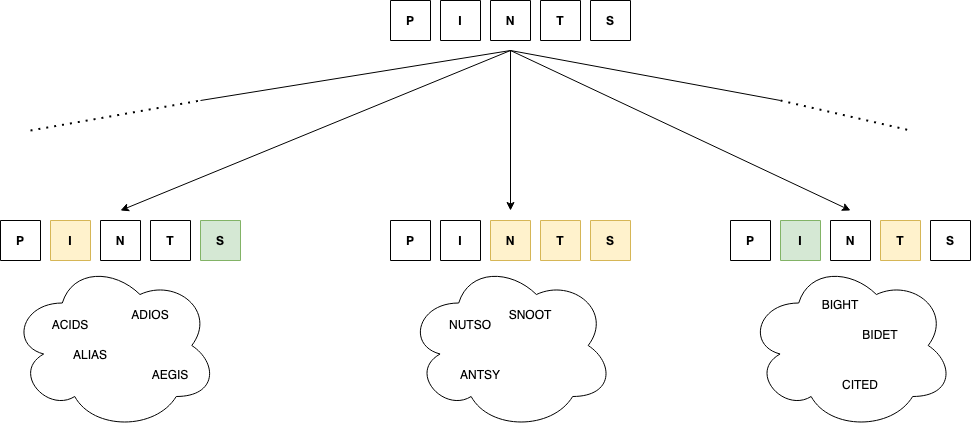

The diagram above was exported from draw.io. Its source (the exported page's mxGraphModel, read from the mxfile embedded in the PNG):
<mxGraphModel dx="1297" dy="783" grid="1" gridSize="10" guides="1" tooltips="1" connect="1" arrows="1" fold="1" page="1" pageScale="1" pageWidth="850" pageHeight="1100" math="0" shadow="0">
  <root>
    <mxCell id="0" />
    <mxCell id="1" parent="0" />
    <mxCell id="vHnQBAycqevvVmpbnOOz-2" value="P" style="swimlane;startSize=40;align=center;verticalAlign=middle;labelPosition=center;verticalLabelPosition=middle;" vertex="1" parent="1">
      <mxGeometry x="490.01" y="150" width="40" height="40" as="geometry" />
    </mxCell>
    <mxCell id="vHnQBAycqevvVmpbnOOz-3" value="I" style="swimlane;startSize=40;align=center;verticalAlign=middle;labelPosition=center;verticalLabelPosition=middle;" vertex="1" parent="1">
      <mxGeometry x="540.01" y="150" width="40" height="40" as="geometry" />
    </mxCell>
    <mxCell id="vHnQBAycqevvVmpbnOOz-4" value="N" style="swimlane;startSize=40;align=center;verticalAlign=middle;labelPosition=center;verticalLabelPosition=middle;" vertex="1" parent="1">
      <mxGeometry x="590.01" y="150" width="40" height="40" as="geometry" />
    </mxCell>
    <mxCell id="vHnQBAycqevvVmpbnOOz-5" value="T" style="swimlane;startSize=40;align=center;verticalAlign=middle;labelPosition=center;verticalLabelPosition=middle;" vertex="1" parent="1">
      <mxGeometry x="640.01" y="150" width="40" height="40" as="geometry" />
    </mxCell>
    <mxCell id="vHnQBAycqevvVmpbnOOz-6" value="S" style="swimlane;startSize=40;align=center;verticalAlign=middle;labelPosition=center;verticalLabelPosition=middle;" vertex="1" parent="1">
      <mxGeometry x="690.01" y="150" width="40" height="40" as="geometry">
        <mxRectangle x="520" y="310" width="40" height="40" as="alternateBounds" />
      </mxGeometry>
    </mxCell>
    <mxCell id="vHnQBAycqevvVmpbnOOz-7" value="" style="ellipse;shape=cloud;whiteSpace=wrap;html=1;" vertex="1" parent="1">
      <mxGeometry x="110" y="410" width="207.19" height="170" as="geometry" />
    </mxCell>
    <mxCell id="vHnQBAycqevvVmpbnOOz-8" value="P" style="swimlane;startSize=40;align=center;verticalAlign=middle;labelPosition=center;verticalLabelPosition=middle;" vertex="1" parent="1">
      <mxGeometry x="100" y="370" width="40" height="40" as="geometry" />
    </mxCell>
    <mxCell id="vHnQBAycqevvVmpbnOOz-9" value="I" style="swimlane;startSize=40;align=center;verticalAlign=middle;labelPosition=center;verticalLabelPosition=middle;fillColor=#fff2cc;strokeColor=#d6b656;" vertex="1" parent="1">
      <mxGeometry x="150" y="370" width="40" height="40" as="geometry" />
    </mxCell>
    <mxCell id="vHnQBAycqevvVmpbnOOz-10" value="N" style="swimlane;startSize=40;align=center;verticalAlign=middle;labelPosition=center;verticalLabelPosition=middle;" vertex="1" parent="1">
      <mxGeometry x="200" y="370" width="40" height="40" as="geometry" />
    </mxCell>
    <mxCell id="vHnQBAycqevvVmpbnOOz-11" value="T" style="swimlane;startSize=40;align=center;verticalAlign=middle;labelPosition=center;verticalLabelPosition=middle;" vertex="1" parent="1">
      <mxGeometry x="250" y="370" width="40" height="40" as="geometry" />
    </mxCell>
    <mxCell id="vHnQBAycqevvVmpbnOOz-12" value="S" style="swimlane;startSize=40;align=center;verticalAlign=middle;labelPosition=center;verticalLabelPosition=middle;fillColor=#d5e8d4;strokeColor=#82b366;" vertex="1" parent="1">
      <mxGeometry x="300" y="370" width="40" height="40" as="geometry">
        <mxRectangle x="520" y="310" width="40" height="40" as="alternateBounds" />
      </mxGeometry>
    </mxCell>
    <mxCell id="vHnQBAycqevvVmpbnOOz-13" value="ACIDS" style="text;html=1;strokeColor=none;fillColor=none;align=center;verticalAlign=middle;whiteSpace=wrap;rounded=0;" vertex="1" parent="1">
      <mxGeometry x="140" y="460" width="60" height="30" as="geometry" />
    </mxCell>
    <mxCell id="vHnQBAycqevvVmpbnOOz-14" value="ADIOS" style="text;html=1;strokeColor=none;fillColor=none;align=center;verticalAlign=middle;whiteSpace=wrap;rounded=0;" vertex="1" parent="1">
      <mxGeometry x="220" y="450" width="60" height="30" as="geometry" />
    </mxCell>
    <mxCell id="vHnQBAycqevvVmpbnOOz-15" value="AEGIS" style="text;html=1;strokeColor=none;fillColor=none;align=center;verticalAlign=middle;whiteSpace=wrap;rounded=0;" vertex="1" parent="1">
      <mxGeometry x="240" y="510" width="60" height="30" as="geometry" />
    </mxCell>
    <mxCell id="vHnQBAycqevvVmpbnOOz-16" value="ALIAS" style="text;html=1;strokeColor=none;fillColor=none;align=center;verticalAlign=middle;whiteSpace=wrap;rounded=0;" vertex="1" parent="1">
      <mxGeometry x="160" y="490" width="60" height="30" as="geometry" />
    </mxCell>
    <mxCell id="vHnQBAycqevvVmpbnOOz-17" value="P" style="swimlane;startSize=40;align=center;verticalAlign=middle;labelPosition=center;verticalLabelPosition=middle;" vertex="1" parent="1">
      <mxGeometry x="490" y="370" width="40" height="40" as="geometry" />
    </mxCell>
    <mxCell id="vHnQBAycqevvVmpbnOOz-18" value="I" style="swimlane;startSize=40;align=center;verticalAlign=middle;labelPosition=center;verticalLabelPosition=middle;" vertex="1" parent="1">
      <mxGeometry x="540" y="370" width="40" height="40" as="geometry" />
    </mxCell>
    <mxCell id="vHnQBAycqevvVmpbnOOz-19" value="N" style="swimlane;startSize=40;align=center;verticalAlign=middle;labelPosition=center;verticalLabelPosition=middle;fillColor=#fff2cc;strokeColor=#d6b656;" vertex="1" parent="1">
      <mxGeometry x="590" y="370" width="40" height="40" as="geometry" />
    </mxCell>
    <mxCell id="vHnQBAycqevvVmpbnOOz-20" value="T" style="swimlane;startSize=40;align=center;verticalAlign=middle;labelPosition=center;verticalLabelPosition=middle;fillColor=#fff2cc;strokeColor=#d6b656;" vertex="1" parent="1">
      <mxGeometry x="640" y="370" width="40" height="40" as="geometry" />
    </mxCell>
    <mxCell id="vHnQBAycqevvVmpbnOOz-21" value="S" style="swimlane;startSize=40;align=center;verticalAlign=middle;labelPosition=center;verticalLabelPosition=middle;fillColor=#fff2cc;strokeColor=#d6b656;" vertex="1" parent="1">
      <mxGeometry x="690" y="370" width="40" height="40" as="geometry">
        <mxRectangle x="520" y="310" width="40" height="40" as="alternateBounds" />
      </mxGeometry>
    </mxCell>
    <mxCell id="vHnQBAycqevvVmpbnOOz-22" value="" style="ellipse;shape=cloud;whiteSpace=wrap;html=1;" vertex="1" parent="1">
      <mxGeometry x="506.41" y="410" width="207.19" height="170" as="geometry" />
    </mxCell>
    <mxCell id="vHnQBAycqevvVmpbnOOz-23" value="NUTSO" style="text;html=1;strokeColor=none;fillColor=none;align=center;verticalAlign=middle;whiteSpace=wrap;rounded=0;" vertex="1" parent="1">
      <mxGeometry x="540" y="460" width="60" height="30" as="geometry" />
    </mxCell>
    <mxCell id="vHnQBAycqevvVmpbnOOz-24" value="ANTSY" style="text;html=1;strokeColor=none;fillColor=none;align=center;verticalAlign=middle;whiteSpace=wrap;rounded=0;" vertex="1" parent="1">
      <mxGeometry x="550" y="510" width="60" height="30" as="geometry" />
    </mxCell>
    <mxCell id="vHnQBAycqevvVmpbnOOz-25" value="SNOOT" style="text;html=1;strokeColor=none;fillColor=none;align=center;verticalAlign=middle;whiteSpace=wrap;rounded=0;" vertex="1" parent="1">
      <mxGeometry x="600" y="450" width="60" height="30" as="geometry" />
    </mxCell>
    <mxCell id="vHnQBAycqevvVmpbnOOz-26" value="P" style="swimlane;startSize=40;align=center;verticalAlign=middle;labelPosition=center;verticalLabelPosition=middle;" vertex="1" parent="1">
      <mxGeometry x="830" y="370" width="40" height="40" as="geometry" />
    </mxCell>
    <mxCell id="vHnQBAycqevvVmpbnOOz-27" value="I" style="swimlane;startSize=40;align=center;verticalAlign=middle;labelPosition=center;verticalLabelPosition=middle;fillColor=#d5e8d4;strokeColor=#82b366;" vertex="1" parent="1">
      <mxGeometry x="880" y="370" width="40" height="40" as="geometry">
        <mxRectangle x="880" y="370" width="40" height="40" as="alternateBounds" />
      </mxGeometry>
    </mxCell>
    <mxCell id="vHnQBAycqevvVmpbnOOz-28" value="N" style="swimlane;startSize=40;align=center;verticalAlign=middle;labelPosition=center;verticalLabelPosition=middle;" vertex="1" parent="1">
      <mxGeometry x="930" y="370" width="40" height="40" as="geometry" />
    </mxCell>
    <mxCell id="vHnQBAycqevvVmpbnOOz-29" value="T" style="swimlane;startSize=40;align=center;verticalAlign=middle;labelPosition=center;verticalLabelPosition=middle;fillColor=#fff2cc;strokeColor=#d6b656;" vertex="1" parent="1">
      <mxGeometry x="980" y="370" width="40" height="40" as="geometry" />
    </mxCell>
    <mxCell id="vHnQBAycqevvVmpbnOOz-30" value="S" style="swimlane;startSize=40;align=center;verticalAlign=middle;labelPosition=center;verticalLabelPosition=middle;" vertex="1" parent="1">
      <mxGeometry x="1030" y="370" width="40" height="40" as="geometry">
        <mxRectangle x="520" y="310" width="40" height="40" as="alternateBounds" />
      </mxGeometry>
    </mxCell>
    <mxCell id="vHnQBAycqevvVmpbnOOz-31" value="" style="ellipse;shape=cloud;whiteSpace=wrap;html=1;" vertex="1" parent="1">
      <mxGeometry x="846.4100000000001" y="410" width="207.19" height="170" as="geometry" />
    </mxCell>
    <mxCell id="vHnQBAycqevvVmpbnOOz-32" value="BIDET" style="text;html=1;strokeColor=none;fillColor=none;align=center;verticalAlign=middle;whiteSpace=wrap;rounded=0;" vertex="1" parent="1">
      <mxGeometry x="950" y="470" width="60" height="30" as="geometry" />
    </mxCell>
    <mxCell id="vHnQBAycqevvVmpbnOOz-33" value="CITED" style="text;html=1;strokeColor=none;fillColor=none;align=center;verticalAlign=middle;whiteSpace=wrap;rounded=0;" vertex="1" parent="1">
      <mxGeometry x="930" y="520" width="60" height="30" as="geometry" />
    </mxCell>
    <mxCell id="vHnQBAycqevvVmpbnOOz-34" value="BIGHT" style="text;html=1;strokeColor=none;fillColor=none;align=center;verticalAlign=middle;whiteSpace=wrap;rounded=0;" vertex="1" parent="1">
      <mxGeometry x="910" y="440" width="60" height="30" as="geometry" />
    </mxCell>
    <mxCell id="vHnQBAycqevvVmpbnOOz-35" value="" style="endArrow=classic;html=1;rounded=0;" edge="1" parent="1">
      <mxGeometry width="50" height="50" relative="1" as="geometry">
        <mxPoint x="610" y="200" as="sourcePoint" />
        <mxPoint x="220" y="360" as="targetPoint" />
      </mxGeometry>
    </mxCell>
    <mxCell id="vHnQBAycqevvVmpbnOOz-36" value="" style="endArrow=classic;html=1;rounded=0;" edge="1" parent="1">
      <mxGeometry width="50" height="50" relative="1" as="geometry">
        <mxPoint x="610" y="200" as="sourcePoint" />
        <mxPoint x="610" y="360" as="targetPoint" />
      </mxGeometry>
    </mxCell>
    <mxCell id="vHnQBAycqevvVmpbnOOz-37" value="" style="endArrow=classic;html=1;rounded=0;" edge="1" parent="1">
      <mxGeometry width="50" height="50" relative="1" as="geometry">
        <mxPoint x="610" y="200" as="sourcePoint" />
        <mxPoint x="950" y="360" as="targetPoint" />
      </mxGeometry>
    </mxCell>
    <mxCell id="vHnQBAycqevvVmpbnOOz-38" value="" style="endArrow=none;html=1;rounded=0;" edge="1" parent="1">
      <mxGeometry width="50" height="50" relative="1" as="geometry">
        <mxPoint x="610" y="200" as="sourcePoint" />
        <mxPoint x="880" y="250" as="targetPoint" />
      </mxGeometry>
    </mxCell>
    <mxCell id="vHnQBAycqevvVmpbnOOz-39" value="" style="endArrow=none;dashed=1;html=1;dashPattern=1 3;strokeWidth=2;rounded=0;" edge="1" parent="1">
      <mxGeometry width="50" height="50" relative="1" as="geometry">
        <mxPoint x="880" y="250" as="sourcePoint" />
        <mxPoint x="1010" y="280" as="targetPoint" />
      </mxGeometry>
    </mxCell>
    <mxCell id="vHnQBAycqevvVmpbnOOz-40" value="" style="endArrow=none;html=1;rounded=0;" edge="1" parent="1">
      <mxGeometry width="50" height="50" relative="1" as="geometry">
        <mxPoint x="610" y="200" as="sourcePoint" />
        <mxPoint x="300" y="250" as="targetPoint" />
      </mxGeometry>
    </mxCell>
    <mxCell id="vHnQBAycqevvVmpbnOOz-41" value="" style="endArrow=none;dashed=1;html=1;dashPattern=1 3;strokeWidth=2;rounded=0;" edge="1" parent="1">
      <mxGeometry width="50" height="50" relative="1" as="geometry">
        <mxPoint x="130" y="280" as="sourcePoint" />
        <mxPoint x="300" y="250" as="targetPoint" />
      </mxGeometry>
    </mxCell>
  </root>
</mxGraphModel>